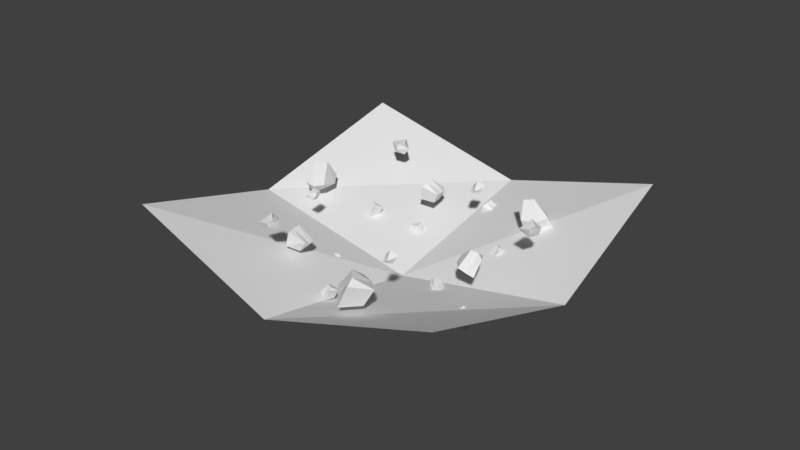 # Source: earth_mage_aura.blend  (saved by Blender 2.77.0; exported with 4.5.12 LTS)
import bpy
from mathutils import Matrix  # noqa: F401  (used for matrix-valued properties, if any)

bpy.ops.wm.read_factory_settings(use_empty=True)
scene = bpy.context.scene
scene.name = 'Scene'

# ---- collections
col_collection_1 = bpy.data.collections.new('Collection 1'); scene.collection.children.link(col_collection_1)

# ---- materials (node trees are filled in below, after node groups)
mat_material = bpy.data.materials.new('Material')
mat_material.alpha_threshold = 0.0
mat_material.use_transparent_shadow = False
mat_material.roughness = 0.5

# ---- material node trees

# ---- world
world_world = bpy.data.worlds.new('World'); scene.world = world_world
world_world.color = (0.05088, 0.05088, 0.05088)
world_world.use_sun_shadow = False
world_world.sun_shadow_jitter_overblur = 0.0
world_world.cycles.sampling_method = 'MANUAL'

# ---- meshes
me_plane = bpy.data.meshes.new('Plane')
me_plane.from_pydata([(-1.166, -1.166, 0.7703), (1.166, -1.166, 0.7703), (-1.166, 1.166, 0.7703), (1.166, 1.166, 0.7703), (-1.254, -5.532e-08, 0.3276), (1.254, 5.532e-08, 0.3276), (5.532e-08, -1.254, 0.3276), (-5.532e-08, 1.254, 0.3276), (0.0, 0.0, 0.0)], [], [(8, 5, 3, 7), (6, 1, 5, 8), (0, 6, 8, 4), (4, 8, 7, 2)])
_uv = me_plane.uv_layers.new(name='UVMap')
_uv.uv.foreach_set('vector', [0.6841, 0.1074, 0.7857, 0.1074, 0.7857, 0.2089, 0.6841, 0.2089, 0.6841, 0.005822, 0.7857, 0.005822, 0.7857, 0.1074, 0.6841, 0.1074, 0.5826, 0.005822, 0.6841, 0.005822, 0.6841, 0.1074, 0.5826, 0.1074, 0.5826, 0.1074, 0.6841, 0.1074, 0.6841, 0.2089, 0.5826, 0.2089])
me_plane.materials.append(mat_material)
me_plane.use_remesh_preserve_volume = False
me_plane.use_remesh_preserve_attributes = False
me_plane.use_mirror_vertex_groups = False
me_plane.update()
me_cube_016 = bpy.data.meshes.new('Cube.016')
me_cube_016.from_pydata([(-10.33, -11.23, -15.53), (-13.0, -14.32, -17.58), (-11.53, -8.339, -17.46), (-13.18, -11.26, -19.43), (-7.649, -12.63, -16.69), (-11.03, -14.51, -18.56), (-7.963, -9.617, -19.54), (-8.826, -12.34, -20.68), (-12.73, -12.46, -16.31), (-12.35, -9.719, -18.34), (-7.836, -11.04, -20.05), (-9.452, -14.05, -17.25), (19.88, 12.69, 2.213), (18.35, 13.75, -0.1149), (21.32, 14.66, 2.387), (20.16, 15.16, 0.204), (20.73, 11.19, 1.004), (19.33, 12.89, -0.6929), (22.82, 12.89, 0.8091), (21.75, 12.84, -0.8741), (18.74, 13.79, 1.324), (20.74, 14.91, 1.382), (22.45, 12.53, -0.03369), (19.67, 11.87, 0.1481), (25.02, -2.035, -1.594), (27.02, -3.243, -2.285), (25.4, -0.7892, -3.105), (27.03, -1.806, -3.325), (26.13, -1.432, -0.6798), (27.44, -2.556, -1.544), (26.52, 0.2011, -1.57), (27.73, -0.7234, -1.411), (25.86, -3.119, -2.548), (26.15, -1.293, -3.222), (27.11, -0.1458, -1.235), (26.67, -2.144, -1.076), (12.66, 21.07, -12.05), (9.361, 18.49, -14.62), (15.46, 19.29, -14.32), (12.5, 17.22, -15.78), (12.11, 18.5, -10.24), (9.721, 17.13, -12.93), (15.24, 16.39, -11.12), (12.55, 15.01, -11.69), (10.7, 20.48, -14.73), (14.04, 18.37, -15.04), (13.95, 15.63, -10.84), (10.69, 18.15, -11.56), (-13.19, 2.31, -16.77), (-14.73, 3.377, -19.1), (-11.75, 4.284, -16.6), (-12.91, 4.785, -18.78), (-12.34, 0.8077, -17.98), (-13.75, 2.511, -19.68), (-10.26, 2.513, -18.17), (-11.33, 2.459, -19.86), (-14.34, 3.415, -17.66), (-12.34, 4.534, -17.6), (-10.63, 2.157, -19.02), (-13.41, 1.491, -18.83), (-4.368, -22.51, -14.5), (-2.365, -23.72, -15.19), (-3.987, -21.27, -16.01), (-2.361, -22.29, -16.23), (-3.253, -21.91, -13.59), (-1.946, -23.04, -14.45), (-2.864, -20.28, -14.48), (-1.662, -21.2, -14.32), (-3.524, -23.6, -15.45), (-3.24, -21.77, -16.13), (-2.282, -20.63, -14.14), (-2.716, -22.62, -13.98), (15.71, -17.28, 4.414), (15.46, -13.67, 1.526), (18.88, -16.21, 5.97), (18.69, -13.63, 3.062), (16.18, -19.3, 1.812), (16.34, -15.28, 0.2978), (20.19, -18.88, 2.839), (19.51, -17.29, 0.3046), (15.42, -14.58, 3.702), (18.75, -14.96, 4.637), (19.82, -18.62, 1.387), (15.67, -17.18, 0.8961), (1.803, -22.82, 2.33), (0.268, -21.76, 0.001959), (3.242, -20.85, 2.504), (2.082, -20.35, 0.3208), (2.653, -24.33, 1.121), (1.248, -22.62, -0.5761), (4.735, -22.62, 0.9259), (3.67, -22.67, -0.7573), (0.6592, -21.72, 1.441), (2.66, -20.6, 1.499), (4.365, -22.98, 0.08315), (1.584, -23.64, 0.2649), (1.065, 13.73, -22.11), (2.571, 12.31, -23.41), (0.5967, 14.6, -23.84), (1.984, 13.49, -24.6), (2.46, 14.47, -21.98), (3.246, 13.12, -23.12), (2.248, 15.85, -23.28), (3.439, 14.93, -23.53), (1.422, 12.43, -23.1), (1.229, 14.05, -24.2), (2.94, 15.56, -23.2), (2.942, 13.59, -22.24)], [], [(8, 9, 2, 0), (9, 10, 6, 2), (10, 11, 4, 6), (11, 8, 0, 4), (0, 2, 6, 4), (5, 7, 3, 1), (5, 1, 8, 11), (7, 5, 11, 10), (3, 7, 10, 9), (1, 3, 9, 8), (20, 21, 14, 12), (21, 22, 18, 14), (22, 23, 16, 18), (23, 20, 12, 16), (12, 14, 18, 16), (17, 19, 15, 13), (17, 13, 20, 23), (19, 17, 23, 22), (15, 19, 22, 21), (13, 15, 21, 20), (32, 33, 26, 24), (33, 34, 30, 26), (34, 35, 28, 30), (35, 32, 24, 28), (24, 26, 30, 28), (29, 31, 27, 25), (29, 25, 32, 35), (31, 29, 35, 34), (27, 31, 34, 33), (25, 27, 33, 32), (44, 45, 38, 36), (45, 46, 42, 38), (46, 47, 40, 42), (47, 44, 36, 40), (36, 38, 42, 40), (41, 43, 39, 37), (41, 37, 44, 47), (43, 41, 47, 46), (39, 43, 46, 45), (37, 39, 45, 44), (56, 57, 50, 48), (57, 58, 54, 50), (58, 59, 52, 54), (59, 56, 48, 52), (48, 50, 54, 52), (53, 55, 51, 49), (53, 49, 56, 59), (55, 53, 59, 58), (51, 55, 58, 57), (49, 51, 57, 56), (68, 69, 62, 60), (69, 70, 66, 62), (70, 71, 64, 66), (71, 68, 60, 64), (60, 62, 66, 64), (65, 67, 63, 61), (65, 61, 68, 71), (67, 65, 71, 70), (63, 67, 70, 69), (61, 63, 69, 68), (80, 81, 74, 72), (81, 82, 78, 74), (82, 83, 76, 78), (83, 80, 72, 76), (72, 74, 78, 76), (77, 79, 75, 73), (77, 73, 80, 83), (79, 77, 83, 82), (75, 79, 82, 81), (73, 75, 81, 80), (92, 93, 86, 84), (93, 94, 90, 86), (94, 95, 88, 90), (95, 92, 84, 88), (84, 86, 90, 88), (89, 91, 87, 85), (89, 85, 92, 95), (91, 89, 95, 94), (87, 91, 94, 93), (85, 87, 93, 92), (104, 105, 98, 96), (105, 106, 102, 98), (106, 107, 100, 102), (107, 104, 96, 100), (96, 98, 102, 100), (101, 103, 99, 97), (101, 97, 104, 107), (103, 101, 107, 106), (99, 103, 106, 105), (97, 99, 105, 104)])
_uv = me_cube_016.uv_layers.new(name='UVMap')
_uv.uv.foreach_set('vector', [0.09324, 0.9056, 0.04196, 0.8874, 0.04101, 0.8597, 0.09447, 0.861, 0.08678, 0.9608, 0.08516, 0.9084, 0.09866, 0.9165, 0.1061, 0.9598, 0.07716, 0.9363, 0.06653, 0.8723, 0.09696, 0.8803, 0.09696, 0.9476, 0.265, 0.8799, 0.2266, 0.8978, 0.2296, 0.8661, 0.2639, 0.854, 0.07751, 0.9336, 0.1112, 0.9227, 0.1135, 0.9652, 0.07348, 0.9652, 0.2359, 0.8745, 0.2826, 0.8371, 0.2826, 0.9071, 0.2278, 0.9064, 0.265, 0.9032, 0.245, 0.9153, 0.2266, 0.8978, 0.265, 0.8799, 0.05166, 0.9293, 0.03944, 0.8836, 0.06653, 0.8723, 0.07716, 0.9363, 0.06498, 0.9608, 0.06737, 0.9118, 0.08516, 0.9084, 0.08678, 0.9608, 0.09447, 0.9332, 0.0418, 0.9177, 0.04196, 0.8874, 0.09324, 0.9056, 0.09956, 0.9365, 0.06602, 0.9272, 0.0642, 0.9081, 0.1027, 0.9115, 0.06128, 0.9449, 0.1004, 0.9452, 0.09522, 0.9547, 0.06196, 0.9547, 0.1198, 0.9665, 0.1042, 0.9232, 0.1279, 0.9284, 0.1279, 0.9686, 0.1133, 0.9344, 0.078, 0.9502, 0.08186, 0.9225, 0.1138, 0.9123, 0.03282, 0.9098, 0.06428, 0.8996, 0.06428, 0.9449, 0.02806, 0.9435, 0.08123, 0.9112, 0.09773, 0.9353, 0.06149, 0.9344, 0.0644, 0.9077, 0.1138, 0.9564, 0.09433, 0.9661, 0.078, 0.9502, 0.1133, 0.9344, 0.1029, 0.9639, 0.08373, 0.93, 0.1042, 0.9232, 0.1198, 0.9665, 0.06149, 0.9344, 0.09773, 0.9353, 0.1004, 0.9452, 0.06128, 0.9449, 0.1027, 0.9592, 0.06764, 0.9487, 0.06602, 0.9272, 0.09956, 0.9365, 0.06897, 0.9571, 0.08326, 0.9345, 0.09523, 0.93, 0.09523, 0.9594, 0.09265, 0.9657, 0.0966, 0.9158, 0.109, 0.9213, 0.1116, 0.9657, 0.07749, 0.9059, 0.07076, 0.8799, 0.08499, 0.8838, 0.08499, 0.9133, 0.1111, 0.9426, 0.08293, 0.9536, 0.0887, 0.9272, 0.1133, 0.9271, 0.0498, 0.9107, 0.08085, 0.9069, 0.08085, 0.9403, 0.05123, 0.9359, 0.07351, 0.9164, 0.09776, 0.8994, 0.09776, 0.9367, 0.0698, 0.9337, 0.1133, 0.9583, 0.0975, 0.9656, 0.08293, 0.9536, 0.1111, 0.9426, 0.06455, 0.9012, 0.05507, 0.8805, 0.07076, 0.8799, 0.07749, 0.9059, 0.07132, 0.9642, 0.07881, 0.9189, 0.0966, 0.9158, 0.09265, 0.9657, 0.07716, 0.9545, 0.08166, 0.9266, 0.09603, 0.9245, 0.09603, 0.9533, 0.2752, 0.8936, 0.2318, 0.879, 0.2306, 0.8573, 0.2752, 0.8584, 0.09699, 0.8944, 0.09699, 0.9428, 0.0846, 0.9355, 0.08325, 0.8931, 0.2479, 0.9129, 0.2359, 0.8545, 0.2639, 0.8637, 0.2639, 0.926, 0.2666, 0.8868, 0.2287, 0.901, 0.2359, 0.8667, 0.2686, 0.8664, 0.2278, 0.8586, 0.284, 0.8503, 0.284, 0.9133, 0.2291, 0.9045, 0.03933, 0.9216, 0.06612, 0.898, 0.06612, 0.942, 0.03617, 0.9429, 0.2686, 0.9063, 0.2482, 0.9163, 0.2287, 0.901, 0.2666, 0.8868, 0.2219, 0.9034, 0.2051, 0.8564, 0.2359, 0.8545, 0.2479, 0.9129, 0.06612, 0.9429, 0.07005, 0.8981, 0.08325, 0.8931, 0.08325, 0.9415, 0.2708, 0.9165, 0.2321, 0.9032, 0.2318, 0.879, 0.2752, 0.8936, 0.1041, 0.9534, 0.07061, 0.9441, 0.06878, 0.925, 0.1073, 0.9284, 0.2245, 0.8995, 0.276, 0.8998, 0.2692, 0.9123, 0.2254, 0.9123, 0.2383, 0.8856, 0.2227, 0.8423, 0.2463, 0.8475, 0.2463, 0.8877, 0.07674, 0.9166, 0.0414, 0.9324, 0.04525, 0.9046, 0.07716, 0.8945, 0.0678, 0.911, 0.09887, 0.8996, 0.1005, 0.9449, 0.06428, 0.9449, 0.2507, 0.8551, 0.2725, 0.8868, 0.2248, 0.8856, 0.2286, 0.8505, 0.07716, 0.9386, 0.05772, 0.9482, 0.0414, 0.9324, 0.07674, 0.9166, 0.2214, 0.883, 0.2022, 0.8491, 0.2227, 0.8423, 0.2383, 0.8856, 0.2248, 0.8856, 0.2725, 0.8868, 0.276, 0.8998, 0.2245, 0.8995, 0.1073, 0.9761, 0.07222, 0.9657, 0.07061, 0.9441, 0.1041, 0.9534, 0.09523, 0.9571, 0.1095, 0.9345, 0.1215, 0.93, 0.1215, 0.9594, 0.154, 0.9417, 0.191, 0.9337, 0.1897, 0.9439, 0.1581, 0.9554, 0.2595, 0.9033, 0.2484, 0.8607, 0.2717, 0.8671, 0.2717, 0.9154, 0.2938, 0.8883, 0.2656, 0.8993, 0.2714, 0.8729, 0.296, 0.8728, 0.0698, 0.9405, 0.1009, 0.9367, 0.1009, 0.9702, 0.07123, 0.9658, 0.05865, 0.9243, 0.0829, 0.9072, 0.0829, 0.9445, 0.05494, 0.9416, 0.296, 0.904, 0.2802, 0.9113, 0.2656, 0.8993, 0.2938, 0.8883, 0.2383, 0.8957, 0.2228, 0.8617, 0.2484, 0.8607, 0.2595, 0.9033, 0.1505, 0.9259, 0.1849, 0.9215, 0.191, 0.9337, 0.154, 0.9417, 0.07716, 0.9245, 0.08166, 0.8966, 0.09603, 0.8945, 0.09603, 0.9232, 0.09734, 0.9404, 0.06149, 0.9306, 0.05886, 0.9067, 0.1057, 0.9091, 0.08603, 0.9538, 0.08914, 0.908, 0.1024, 0.9171, 0.1053, 0.9538, 0.2467, 0.898, 0.2364, 0.8474, 0.2604, 0.8561, 0.2604, 0.9043, 0.09377, 0.9012, 0.03816, 0.9178, 0.0441, 0.8755, 0.09441, 0.8638, 0.2265, 0.858, 0.2836, 0.8449, 0.2836, 0.9141, 0.2178, 0.91, 0.2288, 0.8779, 0.2724, 0.8382, 0.2793, 0.913, 0.224, 0.913, 0.09441, 0.9262, 0.06443, 0.9445, 0.03816, 0.9178, 0.09377, 0.9012, 0.2274, 0.8921, 0.2153, 0.8532, 0.2364, 0.8474, 0.2467, 0.898, 0.06445, 0.953, 0.07097, 0.9097, 0.08914, 0.908, 0.08603, 0.9538, 0.1057, 0.9694, 0.06445, 0.9577, 0.06149, 0.9306, 0.09734, 0.9404, 0.2494, 0.9016, 0.2244, 0.8947, 0.2231, 0.8804, 0.2518, 0.8829, 0.05378, 0.9232, 0.1053, 0.9236, 0.09846, 0.9361, 0.05469, 0.9361, 0.2558, 0.9009, 0.2402, 0.8577, 0.2639, 0.8629, 0.2639, 0.9031, 0.2941, 0.883, 0.2588, 0.8988, 0.2626, 0.8711, 0.2946, 0.8609, 0.2322, 0.8657, 0.2633, 0.8544, 0.2649, 0.8996, 0.2287, 0.8996, 0.08004, 0.8789, 0.1018, 0.9105, 0.05407, 0.9094, 0.0579, 0.8742, 0.2946, 0.905, 0.2751, 0.9147, 0.2588, 0.8988, 0.2941, 0.883, 0.2389, 0.8984, 0.2197, 0.8644, 0.2402, 0.8577, 0.2558, 0.9009, 0.05407, 0.9094, 0.1018, 0.9105, 0.1053, 0.9236, 0.05378, 0.9232, 0.2518, 0.9185, 0.2256, 0.9107, 0.2244, 0.8947, 0.2494, 0.9016, 0.2736, 0.9022, 0.2827, 0.8812, 0.2929, 0.8804, 0.2929, 0.9044, 0.09898, 0.9708, 0.1009, 0.9309, 0.1111, 0.937, 0.1134, 0.9708, 0.2191, 0.8387, 0.217, 0.8734, 0.2056, 0.8625, 0.2102, 0.8322, 0.2736, 0.8918, 0.2518, 0.9033, 0.2531, 0.8833, 0.2706, 0.8804, 0.1093, 0.9309, 0.1405, 0.9259, 0.1405, 0.9605, 0.111, 0.9555, 0.08114, 0.945, 0.104, 0.926, 0.1051, 0.9611, 0.07765, 0.9611, 0.2736, 0.9035, 0.2636, 0.9105, 0.2518, 0.9033, 0.2736, 0.8918, 0.2305, 0.8457, 0.2305, 0.8728, 0.217, 0.8734, 0.2191, 0.8387, 0.08289, 0.9699, 0.08735, 0.9329, 0.1009, 0.9309, 0.09898, 0.9708, 0.1965, 0.9342, 0.2032, 0.9063, 0.2147, 0.9036, 0.2147, 0.9347])
me_cube_016.use_remesh_preserve_volume = False
me_cube_016.use_remesh_preserve_attributes = False
me_cube_016.use_mirror_vertex_groups = False
me_cube_016.update()
me_cube_018 = bpy.data.meshes.new('Cube.018')
me_cube_018.from_pydata([(-6.611, -10.38, -22.22), (-9.553, -12.99, -24.64), (-7.391, -7.199, -23.97), (-9.289, -9.77, -26.25), (-4.038, -12.02, -23.41), (-7.561, -13.34, -25.57), (-3.868, -8.742, -26.04), (-4.998, -11.27, -27.44), (-9.125, -11.27, -23.19), (-8.336, -8.411, -25.0), (-3.883, -10.14, -26.67), (-5.984, -13.18, -24.16), (25.63, 8.497, -1.263), (24.33, 9.931, -3.573), (27.3, 10.28, -0.8708), (26.29, 11.1, -3.067), (26.36, 6.988, -2.574), (25.23, 8.993, -4.19), (28.66, 8.458, -2.551), (27.66, 8.664, -4.287), (24.66, 9.809, -2.107), (26.79, 10.68, -1.882), (28.29, 8.213, -3.442), (25.41, 7.867, -3.417), (29.24, -6.538, -6.133), (31.13, -7.933, -6.855), (29.83, -5.22, -7.535), (31.35, -6.414, -7.781), (30.38, -6.141, -5.122), (31.6, -7.354, -6.037), (31.0, -4.486, -5.867), (32.09, -5.567, -5.739), (30.0, -7.648, -7.152), (30.53, -5.804, -7.667), (31.53, -4.929, -5.538), (30.85, -6.886, -5.56), (20.03, 18.87, -15.17), (16.55, 16.88, -18.1), (22.73, 16.93, -17.5), (19.6, 15.33, -19.25), (19.1, 16.22, -13.59), (16.67, 15.35, -16.49), (22.03, 13.8, -14.54), (19.2, 12.79, -15.32), (18.13, 18.73, -17.99), (21.25, 16.24, -18.36), (20.63, 13.18, -14.37), (17.7, 16.14, -15.0), (-7.844, 3.592, -22.44), (-9.149, 5.026, -24.75), (-6.179, 5.378, -22.05), (-7.181, 6.19, -24.25), (-7.111, 2.083, -23.75), (-8.241, 4.088, -25.37), (-4.816, 3.552, -23.73), (-5.811, 3.759, -25.47), (-8.819, 4.904, -23.29), (-6.686, 5.777, -23.06), (-5.19, 3.307, -24.62), (-8.062, 2.961, -24.6), (-2.007, -22.46, -21.91), (-0.1084, -23.86, -22.63), (-1.409, -21.15, -23.31), (0.1117, -22.34, -23.56), (-0.8614, -22.07, -20.9), (0.3571, -23.28, -21.81), (-0.2388, -20.41, -21.64), (0.8502, -21.49, -21.52), (-1.243, -23.57, -22.93), (-0.714, -21.73, -23.44), (0.2878, -20.85, -21.31), (-0.3882, -22.81, -21.34), (17.85, -21.14, -1.708), (18.15, -17.27, -4.32), (21.08, -20.56, 0.06374), (21.32, -17.74, -2.653), (18.21, -23.0, -4.476), (18.9, -18.88, -5.657), (22.23, -23.15, -3.261), (21.84, -21.27, -5.702), (17.91, -18.34, -2.209), (21.15, -19.19, -1.177), (21.95, -22.73, -4.712), (17.98, -20.75, -5.239), (3.359, -24.84, -4.78), (2.054, -23.4, -7.089), (5.024, -23.05, -4.387), (4.022, -22.24, -6.584), (4.092, -26.35, -6.09), (2.962, -24.34, -7.707), (6.387, -24.88, -6.067), (5.391, -24.67, -7.804), (2.384, -23.53, -5.624), (4.517, -22.65, -5.398), (6.013, -25.12, -6.958), (3.141, -25.47, -6.934), (8.025, 13.71, -26.34), (9.43, 12.22, -27.7), (7.739, 14.78, -28.02), (9.035, 13.56, -28.82), (9.504, 14.28, -26.09), (10.19, 12.92, -27.32), (9.513, 15.78, -27.29), (10.61, 14.74, -27.57), (8.278, 12.45, -27.43), (8.325, 14.18, -28.4), (10.17, 15.4, -27.21), (9.897, 13.35, -26.4), (-5.092, -5.759, -17.31), (-7.656, -7.097, -17.45), (-6.179, -3.893, -18.28), (-8.095, -5.128, -18.05), (-5.612, -5.539, -15.31), (-7.712, -6.587, -16.26), (-6.594, -3.352, -15.83), (-7.862, -4.565, -15.38), (-6.525, -6.768, -18.24), (-7.069, -4.497, -18.21), (-7.076, -3.907, -15.31), (-6.584, -6.42, -15.77), (11.34, 11.5, -11.26), (9.392, 13.26, -12.48), (9.876, 11.42, -9.395), (8.446, 12.64, -10.7), (10.47, 10.1, -12.51), (8.992, 12.1, -12.92), (8.936, 9.456, -10.71), (8.07, 10.29, -12.07), (10.47, 13.26, -11.55), (9.226, 12.03, -10.01), (8.582, 9.581, -11.53), (9.918, 11.28, -12.98), (14.19, -12.82, -1.628), (13.32, -10.09, -2.047), (15.94, -11.9, -0.3258), (14.88, -9.898, -0.6544), (12.63, -12.84, -0.2618), (12.62, -10.42, -0.9974), (14.2, -12.18, 1.507), (13.03, -10.85, 1.126), (14.25, -11.05, -2.517), (15.46, -10.96, -0.5189), (13.42, -11.74, 1.468), (12.42, -11.64, -0.9328)], [], [(8, 9, 2, 0), (9, 10, 6, 2), (10, 11, 4, 6), (11, 8, 0, 4), (0, 2, 6, 4), (5, 7, 3, 1), (5, 1, 8, 11), (7, 5, 11, 10), (3, 7, 10, 9), (1, 3, 9, 8), (20, 21, 14, 12), (21, 22, 18, 14), (22, 23, 16, 18), (23, 20, 12, 16), (12, 14, 18, 16), (17, 19, 15, 13), (17, 13, 20, 23), (19, 17, 23, 22), (15, 19, 22, 21), (13, 15, 21, 20), (32, 33, 26, 24), (33, 34, 30, 26), (34, 35, 28, 30), (35, 32, 24, 28), (24, 26, 30, 28), (29, 31, 27, 25), (29, 25, 32, 35), (31, 29, 35, 34), (27, 31, 34, 33), (25, 27, 33, 32), (44, 45, 38, 36), (45, 46, 42, 38), (46, 47, 40, 42), (47, 44, 36, 40), (36, 38, 42, 40), (41, 43, 39, 37), (41, 37, 44, 47), (43, 41, 47, 46), (39, 43, 46, 45), (37, 39, 45, 44), (56, 57, 50, 48), (57, 58, 54, 50), (58, 59, 52, 54), (59, 56, 48, 52), (48, 50, 54, 52), (53, 55, 51, 49), (53, 49, 56, 59), (55, 53, 59, 58), (51, 55, 58, 57), (49, 51, 57, 56), (68, 69, 62, 60), (69, 70, 66, 62), (70, 71, 64, 66), (71, 68, 60, 64), (60, 62, 66, 64), (65, 67, 63, 61), (65, 61, 68, 71), (67, 65, 71, 70), (63, 67, 70, 69), (61, 63, 69, 68), (80, 81, 74, 72), (81, 82, 78, 74), (82, 83, 76, 78), (83, 80, 72, 76), (72, 74, 78, 76), (77, 79, 75, 73), (77, 73, 80, 83), (79, 77, 83, 82), (75, 79, 82, 81), (73, 75, 81, 80), (92, 93, 86, 84), (93, 94, 90, 86), (94, 95, 88, 90), (95, 92, 84, 88), (84, 86, 90, 88), (89, 91, 87, 85), (89, 85, 92, 95), (91, 89, 95, 94), (87, 91, 94, 93), (85, 87, 93, 92), (104, 105, 98, 96), (105, 106, 102, 98), (106, 107, 100, 102), (107, 104, 96, 100), (96, 98, 102, 100), (101, 103, 99, 97), (101, 97, 104, 107), (103, 101, 107, 106), (99, 103, 106, 105), (97, 99, 105, 104), (116, 117, 110, 108), (117, 118, 114, 110), (118, 119, 112, 114), (119, 116, 108, 112), (108, 110, 114, 112), (113, 115, 111, 109), (113, 109, 116, 119), (115, 113, 119, 118), (111, 115, 118, 117), (109, 111, 117, 116), (128, 129, 122, 120), (129, 130, 126, 122), (130, 131, 124, 126), (131, 128, 120, 124), (120, 122, 126, 124), (125, 127, 123, 121), (125, 121, 128, 131), (127, 125, 131, 130), (123, 127, 130, 129), (121, 123, 129, 128), (140, 141, 134, 132), (141, 142, 138, 134), (142, 143, 136, 138), (143, 140, 132, 136), (132, 134, 138, 136), (137, 139, 135, 133), (137, 133, 140, 143), (139, 137, 143, 142), (135, 139, 142, 141), (133, 135, 141, 140)])
_uv = me_cube_018.uv_layers.new(name='UVMap')
_uv.uv.foreach_set('vector', [0.08711, 0.909, 0.04441, 0.8938, 0.04367, 0.8697, 0.08796, 0.8786, 0.2561, 0.9148, 0.2578, 0.851, 0.2742, 0.8617, 0.2803, 0.9148, 0.2598, 0.9118, 0.2458, 0.8561, 0.2743, 0.8649, 0.2743, 0.9186, 0.09016, 0.8917, 0.03821, 0.9157, 0.0418, 0.874, 0.08821, 0.8578, 0.2301, 0.9082, 0.2138, 0.8549, 0.2764, 0.8507, 0.2764, 0.9142, 0.04964, 0.9062, 0.09076, 0.877, 0.09076, 0.9399, 0.04286, 0.9351, 0.09016, 0.9228, 0.06344, 0.9385, 0.03821, 0.9157, 0.09016, 0.8917, 0.2375, 0.9058, 0.2207, 0.8632, 0.2458, 0.8561, 0.2598, 0.9118, 0.2289, 0.9134, 0.2352, 0.8539, 0.2578, 0.851, 0.2561, 0.9148, 0.08796, 0.9374, 0.04421, 0.9209, 0.04441, 0.8938, 0.08711, 0.909, 0.05839, 0.8829, 0.08229, 0.8861, 0.08411, 0.9018, 0.05174, 0.9018, 0.2315, 0.9011, 0.2827, 0.9013, 0.276, 0.9134, 0.2327, 0.9134, 0.2161, 0.9304, 0.184, 0.9451, 0.1781, 0.9248, 0.2214, 0.9136, 0.2306, 0.8512, 0.2811, 0.8548, 0.2642, 0.8766, 0.2201, 0.8738, 0.2642, 0.8766, 0.2811, 0.9157, 0.2227, 0.9202, 0.2201, 0.8738, 0.2573, 0.8581, 0.2789, 0.8889, 0.2314, 0.8879, 0.2353, 0.8536, 0.1968, 0.919, 0.2148, 0.9089, 0.2184, 0.9233, 0.1977, 0.9413, 0.1594, 0.9286, 0.1968, 0.919, 0.1977, 0.9413, 0.1547, 0.9432, 0.2314, 0.8879, 0.2789, 0.8889, 0.2827, 0.9013, 0.2315, 0.9011, 0.05284, 0.8632, 0.08012, 0.8682, 0.08229, 0.8861, 0.05839, 0.8829, 0.05071, 0.8985, 0.09, 0.9064, 0.09224, 0.9257, 0.04873, 0.9257, 0.2528, 0.9165, 0.2575, 0.8572, 0.2729, 0.8637, 0.2761, 0.9165, 0.2602, 0.9004, 0.2279, 0.8723, 0.2451, 0.8595, 0.2812, 0.8958, 0.2554, 0.8879, 0.2416, 0.8513, 0.2751, 0.8588, 0.2751, 0.8907, 0.05076, 0.8868, 0.09267, 0.8788, 0.09267, 0.9253, 0.05167, 0.9186, 0.2371, 0.8919, 0.2454, 0.8547, 0.2801, 0.8898, 0.2493, 0.912, 0.2355, 0.8906, 0.2263, 0.8702, 0.2416, 0.8513, 0.2554, 0.8879, 0.2553, 0.9131, 0.2355, 0.8906, 0.2554, 0.8879, 0.2726, 0.911, 0.2266, 0.9146, 0.2357, 0.861, 0.2575, 0.8572, 0.2528, 0.9165, 0.05057, 0.8744, 0.08807, 0.8843, 0.09, 0.9064, 0.05071, 0.8985, 0.09016, 0.921, 0.04474, 0.9057, 0.04379, 0.8836, 0.09016, 0.8854, 0.1727, 0.9371, 0.2115, 0.9241, 0.2092, 0.9344, 0.1779, 0.9505, 0.2619, 0.9061, 0.2513, 0.8576, 0.2749, 0.8655, 0.2749, 0.9164, 0.2727, 0.8803, 0.2246, 0.9001, 0.2339, 0.8579, 0.276, 0.8568, 0.06957, 0.9233, 0.1127, 0.9157, 0.1127, 0.9704, 0.06688, 0.9625, 0.0448, 0.9102, 0.08647, 0.8816, 0.08647, 0.9407, 0.0388, 0.9387, 0.276, 0.9059, 0.2495, 0.9178, 0.2246, 0.9001, 0.2727, 0.8803, 0.2401, 0.8982, 0.2255, 0.8589, 0.2513, 0.8576, 0.2619, 0.9061, 0.1679, 0.9216, 0.2047, 0.9126, 0.2115, 0.9241, 0.1727, 0.9371, 0.08513, 0.9447, 0.0448, 0.9306, 0.04474, 0.9057, 0.09016, 0.921, 0.2686, 0.8888, 0.2305, 0.8847, 0.2268, 0.8599, 0.2784, 0.8585, 0.2301, 0.902, 0.2841, 0.9022, 0.2771, 0.9149, 0.2314, 0.9149, 0.2042, 0.9324, 0.1661, 0.9534, 0.1572, 0.9291, 0.2091, 0.9114, 0.2378, 0.8566, 0.2828, 0.8598, 0.2678, 0.8793, 0.2285, 0.8768, 0.2678, 0.8793, 0.2828, 0.9142, 0.2307, 0.9182, 0.2285, 0.8768, 0.2573, 0.8566, 0.2801, 0.8891, 0.23, 0.8881, 0.2342, 0.8519, 0.1937, 0.9202, 0.2103, 0.9084, 0.2153, 0.9221, 0.1971, 0.942, 0.1581, 0.9338, 0.1937, 0.9202, 0.1971, 0.942, 0.1551, 0.9486, 0.23, 0.8881, 0.2801, 0.8891, 0.2841, 0.9022, 0.2301, 0.902, 0.2784, 0.9199, 0.2347, 0.9131, 0.2305, 0.8847, 0.2686, 0.8888, 0.04984, 0.8997, 0.08913, 0.9076, 0.09137, 0.9269, 0.04786, 0.9269, 0.2537, 0.9175, 0.2586, 0.856, 0.2745, 0.8627, 0.2779, 0.9175, 0.2601, 0.9036, 0.2198, 0.8686, 0.2413, 0.8527, 0.2862, 0.898, 0.06623, 0.9127, 0.05153, 0.8736, 0.08728, 0.8816, 0.08728, 0.9156, 0.09319, 0.9292, 0.1285, 0.9224, 0.1285, 0.9616, 0.09396, 0.956, 0.2392, 0.8916, 0.2475, 0.8545, 0.2822, 0.8896, 0.2514, 0.9118, 0.045, 0.9156, 0.03519, 0.8938, 0.05153, 0.8736, 0.06623, 0.9127, 0.06614, 0.9396, 0.045, 0.9156, 0.06623, 0.9127, 0.08459, 0.9374, 0.2265, 0.9156, 0.2359, 0.8599, 0.2586, 0.856, 0.2537, 0.9175, 0.0497, 0.8756, 0.0872, 0.8855, 0.08913, 0.9076, 0.04984, 0.8997, 0.04682, 0.8966, 0.09761, 0.904, 0.1037, 0.9321, 0.06219, 0.932, 0.2853, 0.879, 0.2196, 0.8865, 0.2351, 0.8629, 0.2855, 0.8456, 0.07795, 0.9222, 0.06232, 0.8556, 0.09576, 0.8698, 0.09576, 0.9253, 0.2374, 0.8896, 0.2784, 0.8719, 0.2784, 0.9073, 0.243, 0.9183, 0.04408, 0.8946, 0.093, 0.8834, 0.093, 0.9411, 0.03651, 0.9381, 0.04527, 0.9072, 0.08268, 0.874, 0.0882, 0.9365, 0.04094, 0.9365, 0.2406, 0.8622, 0.2564, 0.8505, 0.2784, 0.8719, 0.2374, 0.8896, 0.05154, 0.9147, 0.0329, 0.859, 0.06232, 0.8556, 0.07795, 0.9222, 0.2844, 0.917, 0.2212, 0.917, 0.2196, 0.8865, 0.2853, 0.879, 0.04569, 0.8618, 0.09262, 0.8722, 0.09761, 0.904, 0.04682, 0.8966, 0.14, 0.9367, 0.1325, 0.9581, 0.1177, 0.9568, 0.1239, 0.927, 0.2342, 0.8981, 0.2772, 0.8983, 0.2717, 0.9084, 0.2353, 0.9084, 0.2455, 0.8614, 0.2803, 0.8873, 0.2619, 0.9056, 0.2243, 0.8657, 0.2381, 0.8565, 0.2788, 0.8594, 0.2652, 0.877, 0.2297, 0.8748, 0.2652, 0.877, 0.2788, 0.9086, 0.2317, 0.9122, 0.2297, 0.8748, 0.2559, 0.862, 0.274, 0.8879, 0.2342, 0.8871, 0.2375, 0.8582, 0.1963, 0.9188, 0.2145, 0.9089, 0.2179, 0.9234, 0.1969, 0.9411, 0.1587, 0.9279, 0.1963, 0.9188, 0.1969, 0.9411, 0.1538, 0.9425, 0.2342, 0.8871, 0.274, 0.8879, 0.2772, 0.8983, 0.2342, 0.8981, 0.1592, 0.9354, 0.1494, 0.9595, 0.1325, 0.9581, 0.14, 0.9367, 0.05868, 0.9011, 0.09193, 0.9146, 0.09308, 0.921, 0.05663, 0.9258, 0.2554, 0.9187, 0.2586, 0.8545, 0.2753, 0.8643, 0.279, 0.9187, 0.2666, 0.8999, 0.2358, 0.8671, 0.253, 0.8653, 0.2824, 0.8948, 0.1088, 0.9296, 0.06879, 0.9513, 0.07053, 0.9148, 0.1026, 0.909, 0.05663, 0.9258, 0.09308, 0.921, 0.09308, 0.9562, 0.05894, 0.9482, 0.08202, 0.9491, 0.1102, 0.9226, 0.1137, 0.9726, 0.07808, 0.9726, 0.1088, 0.9508, 0.09083, 0.9639, 0.06879, 0.9513, 0.1088, 0.9296, 0.2527, 0.9053, 0.2309, 0.8797, 0.2358, 0.8671, 0.2666, 0.8999, 0.229, 0.9172, 0.2363, 0.8578, 0.2586, 0.8545, 0.2554, 0.9187, 0.1778, 0.9469, 0.1468, 0.9494, 0.1379, 0.9352, 0.1717, 0.9264, 0.278, 0.882, 0.2497, 0.9101, 0.2377, 0.8965, 0.2414, 0.8613, 0.1129, 0.944, 0.07279, 0.9369, 0.07977, 0.926, 0.1122, 0.929, 0.2693, 0.8683, 0.2693, 0.9142, 0.2524, 0.912, 0.2519, 0.8597, 0.2504, 0.866, 0.2859, 0.9017, 0.245, 0.9014, 0.222, 0.8713, 0.2219, 0.9065, 0.2199, 0.8554, 0.2519, 0.8597, 0.2524, 0.912, 0.08216, 0.9753, 0.07504, 0.9517, 0.1129, 0.9605, 0.09785, 0.981, 0.1937, 0.9194, 0.2099, 0.911, 0.2187, 0.9233, 0.1946, 0.9394, 0.1601, 0.9286, 0.1937, 0.9194, 0.1946, 0.9394, 0.1559, 0.9424, 0.1129, 0.9605, 0.07504, 0.9517, 0.07279, 0.9369, 0.1129, 0.944, 0.2586, 0.9133, 0.2339, 0.8775, 0.2493, 0.8602, 0.2792, 0.8904, 0.2296, 0.8746, 0.2774, 0.8911, 0.2779, 0.9129, 0.2308, 0.9167, 0.2113, 0.9303, 0.1561, 0.9475, 0.1614, 0.9289, 0.2115, 0.9118, 0.07703, 0.9469, 0.06066, 0.8937, 0.08946, 0.9013, 0.08946, 0.9533, 0.2726, 0.9095, 0.2288, 0.9158, 0.2383, 0.8905, 0.2763, 0.8889, 0.2383, 0.8905, 0.2304, 0.8634, 0.2763, 0.8555, 0.2763, 0.8889, 0.2397, 0.8968, 0.2435, 0.8491, 0.2796, 0.8855, 0.2549, 0.9184, 0.2541, 0.9038, 0.2376, 0.8852, 0.2407, 0.8557, 0.2778, 0.8931, 0.05547, 0.9417, 0.03557, 0.9015, 0.06066, 0.8937, 0.07703, 0.9469, 0.2158, 0.9291, 0.1588, 0.943, 0.1516, 0.9287, 0.2115, 0.9084, 0.2367, 0.8561, 0.2779, 0.8671, 0.2774, 0.8911, 0.2296, 0.8746, 0.2534, 0.9169, 0.2312, 0.8726, 0.2437, 0.8604, 0.2836, 0.887, 0.2553, 0.9171, 0.2597, 0.8542, 0.2763, 0.8642, 0.2784, 0.9171, 0.2705, 0.8709, 0.2705, 0.9136, 0.2544, 0.9141, 0.2529, 0.8629, 0.04815, 0.9084, 0.09277, 0.8783, 0.09277, 0.9201, 0.053, 0.9378, 0.2227, 0.9064, 0.2193, 0.8553, 0.2529, 0.8629, 0.2544, 0.9141, 0.05359, 0.9088, 0.08798, 0.8845, 0.08364, 0.9285, 0.04585, 0.9285, 0.04837, 0.8872, 0.06741, 0.868, 0.09277, 0.8783, 0.04815, 0.9084, 0.08798, 0.8845, 0.05359, 0.9088, 0.04569, 0.8886, 0.09193, 0.8705, 0.2295, 0.9157, 0.2376, 0.8573, 0.2597, 0.8542, 0.2553, 0.9171, 0.2555, 0.9107, 0.2314, 0.8733, 0.2455, 0.8571, 0.2775, 0.8894])
me_cube_018.use_remesh_preserve_volume = False
me_cube_018.use_remesh_preserve_attributes = False
me_cube_018.use_mirror_vertex_groups = False
me_cube_018.update()

# ---- objects
ob_plane = bpy.data.objects.new('Plane', me_plane)
ob_inner = bpy.data.objects.new('inner', me_cube_016)
ob_outter = bpy.data.objects.new('outter', me_cube_018)

# ---- transforms, parenting, visibility, modifiers, constraints
ob_plane.location = (0.0, 0.0, 0.1498)
ob_plane.rotation_euler = (0.0, -0.0, -6.283)
ob_plane.scale = (3.606, 3.606, 2.818)
ob_plane.lineart.crease_threshold = 0.0
ob_inner.location = (0.0, 0.0, -0.2722)
ob_inner.rotation_euler = (-2.803, -0.5732, 4.189)
ob_inner.scale = (0.1513, 0.1513, 0.1513)
ob_inner.lineart.crease_threshold = 0.0
ob_outter.location = (0.0, 0.0, -0.5906)
ob_outter.rotation_euler = (-2.803, -0.5732, 11.41)
ob_outter.scale = (0.1059, 0.1059, 0.1059)
ob_outter.lineart.crease_threshold = 0.0

# ---- collection membership
col_collection_1.objects.link(ob_plane)
col_collection_1.objects.link(ob_inner)
col_collection_1.objects.link(ob_outter)

# ---- scene / render settings (as saved in the file)
scene.frame_start = 0; scene.frame_end = 360; scene.frame_set(360)
scene.render.engine = 'BLENDER_EEVEE_NEXT'
scene.render.resolution_percentage = 50
scene.render.fps = 30
scene.render.dither_intensity = 0.0
scene.cycles.use_denoising = False
scene.cycles.samples = 128
scene.cycles.sampling_pattern = 'TABULATED_SOBOL'
scene.cycles.light_sampling_threshold = 0.0
scene.cycles.use_adaptive_sampling = False
scene.cycles.use_light_tree = False
scene.cycles.blur_glossy = 0.0
scene.cycles.sample_clamp_indirect = 0.0
scene.view_settings.view_transform = 'Standard'
bpy.context.view_layer.update()

# ---- added for rendering (the .blend has no active camera and no usable light): camera, sun
cam_auto = bpy.data.cameras.new('AutoCamera')
cam_auto.lens = 50.0
cam_auto.sensor_width = 36.0
cam_auto.clip_end = 1000.0
ob_auto_camera = bpy.data.objects.new('AutoCamera', cam_auto)
scene.collection.objects.link(ob_auto_camera)
ob_auto_camera.location = (14.8461, -17.9003, 13.4235)
ob_auto_camera.rotation_euler = (1.09748, -7.21219e-08, 0.694738)
scene.camera = ob_auto_camera
light_auto_sun = bpy.data.lights.new('AutoSun', 'SUN')
light_auto_sun.energy = 3.0
light_auto_sun.angle = 0.0523599
ob_auto_sun = bpy.data.objects.new('AutoSun', light_auto_sun)
scene.collection.objects.link(ob_auto_sun)
ob_auto_sun.rotation_euler = (0.872665, 0.174533, 0.523599)
bpy.context.view_layer.update()
